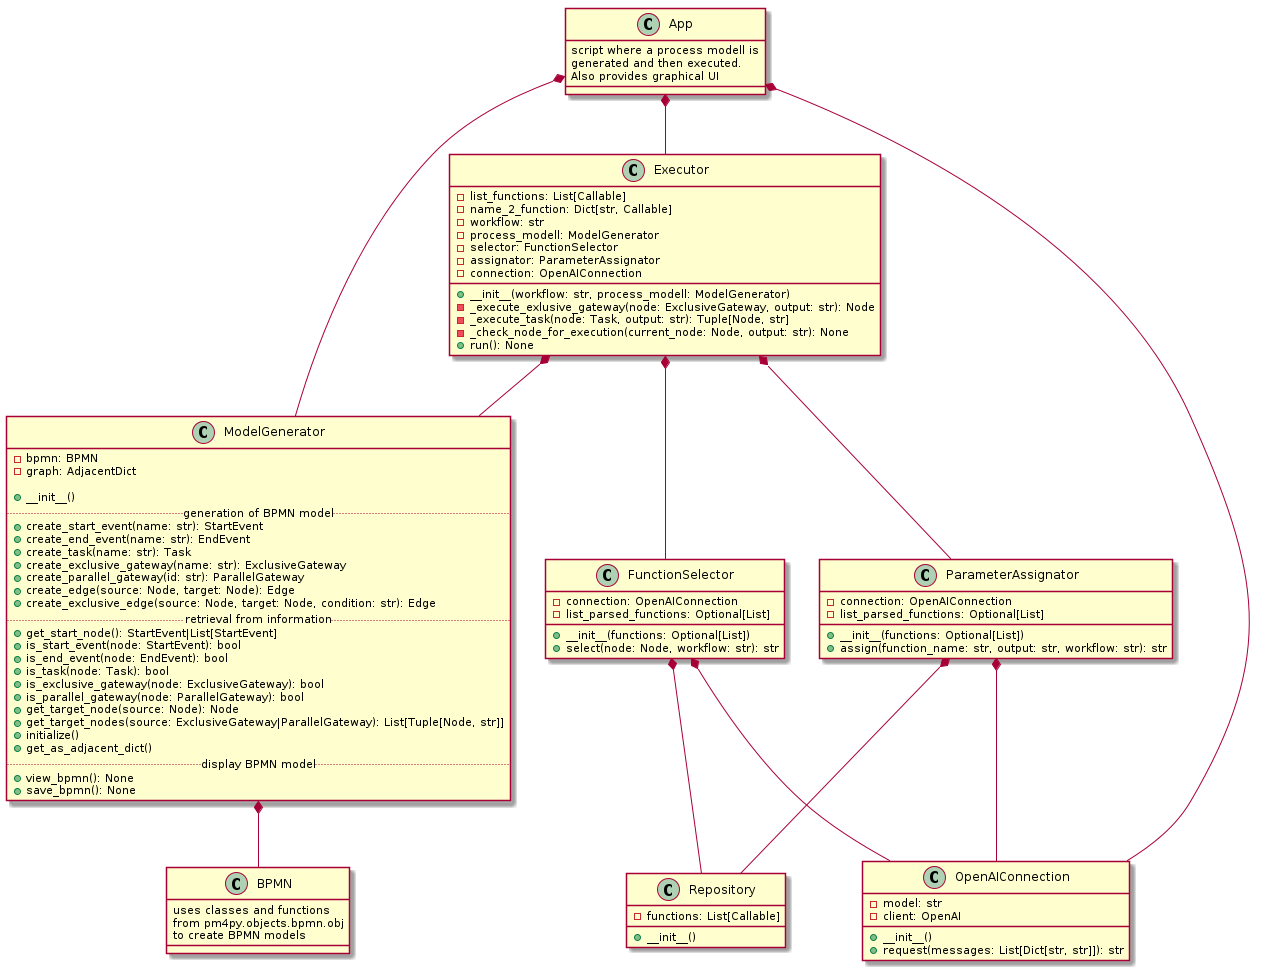

The diagram above was rendered by PlantUML. Its source (embedded in the PNG):
@startuml

ModelGenerator *-- BPMN
App *-- ModelGenerator 
App *-- Executor
App *-- OpenAIConnection
Executor *-- ModelGenerator
Executor *-- FunctionSelector
Executor *-- ParameterAssignator
FunctionSelector *-- OpenAIConnection
ParameterAssignator *-- OpenAIConnection
ParameterAssignator *-- Repository
FunctionSelector *-- Repository

class App {
    script where a process modell is
    generated and then executed. 
    Also provides graphical UI 
}
    

class BPMN {
    uses classes and functions
    from pm4py.objects.bpmn.obj
    to create BPMN models
}

class ModelGenerator {
  -bpmn: BPMN
  -graph: AdjacentDict

  +__init__()
  .. generation of BPMN model ..
  +create_start_event(name: str): StartEvent
  +create_end_event(name: str): EndEvent
  +create_task(name: str): Task
  +create_exclusive_gateway(name: str): ExclusiveGateway
  +create_parallel_gateway(id: str): ParallelGateway
  +create_edge(source: Node, target: Node): Edge
  +create_exclusive_edge(source: Node, target: Node, condition: str): Edge
  .. retrieval from information ..
  +get_start_node(): StartEvent|List[StartEvent]
  +is_start_event(node: StartEvent): bool
  +is_end_event(node: EndEvent): bool
  +is_task(node: Task): bool
  +is_exclusive_gateway(node: ExclusiveGateway): bool
  +is_parallel_gateway(node: ParallelGateway): bool
  +get_target_node(source: Node): Node
  +get_target_nodes(source: ExclusiveGateway|ParallelGateway): List[Tuple[Node, str]]
  +initialize()
  +get_as_adjacent_dict()
  .. display BPMN model ..
  +view_bpmn(): None
  +save_bpmn(): None
}

class Executor {
  -list_functions: List[Callable]
  -name_2_function: Dict[str, Callable]
  -workflow: str
  -process_modell: ModelGenerator
  -selector: FunctionSelector
  -assignator: ParameterAssignator
  -connection: OpenAIConnection

  +__init__(workflow: str, process_modell: ModelGenerator)
  -_execute_exlusive_gateway(node: ExclusiveGateway, output: str): Node
  -_execute_task(node: Task, output: str): Tuple[Node, str]
  -_check_node_for_execution(current_node: Node, output: str): None
  +run(): None
}

class FunctionSelector {
  -connection: OpenAIConnection
  -list_parsed_functions: Optional[List]

  +__init__(functions: Optional[List])
  +select(node: Node, workflow: str): str
}

class ParameterAssignator {
  -connection: OpenAIConnection
  -list_parsed_functions: Optional[List]

  +__init__(functions: Optional[List])
  +assign(function_name: str, output: str, workflow: str): str
}

class OpenAIConnection {
  -model: str
  -client: OpenAI

  +__init__()
  +request(messages: List[Dict[str, str]]): str
}

class Repository {
  -functions: List[Callable]

  +__init__()
}
@enduml